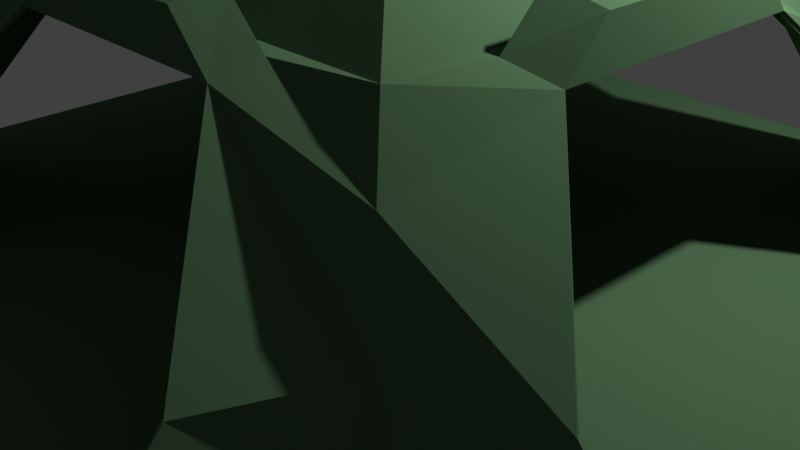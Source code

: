 # Source: 5.blend  (saved by Blender 2.83.20; exported with 4.5.12 LTS)
import bpy
from mathutils import Matrix  # noqa: F401  (used for matrix-valued properties, if any)

bpy.ops.wm.read_factory_settings(use_empty=True)
scene = bpy.context.scene
scene.name = 'Scene'

# ---- collections
col_collection = bpy.data.collections.new('Collection'); scene.collection.children.link(col_collection)

# ---- materials (node trees are filled in below, after node groups)
mat_1 = bpy.data.materials.new('Брезент БМ1')
mat_1.use_transparent_shadow = False
mat_1.diffuse_color = (0.0476, 0.1106, 0.04807, 1.0)

# ---- material node trees
mat_1.use_nodes = True; mat_1.node_tree.nodes.clear()
_N = mat_1.node_tree.nodes; _L = mat_1.node_tree.links
n0 = _N.new('ShaderNodeOutputMaterial'); n0.name = 'Material Output'; n0.location = (300, 300)
n1 = _N.new('ShaderNodeBsdfDiffuse'); n1.name = 'Diffuse BSDF'; n1.location = (10, 300)
n1.inputs[0].default_value = (0.0946, 0.1845, 0.09354, 1.0)
n1.inputs[1].default_value = 0.5
_L.new(n1.outputs[0], n0.inputs[0])
n0.is_active_output = True

# ---- world
world_world = bpy.data.worlds.new('World'); scene.world = world_world
world_world.use_nodes = True; world_world.node_tree.nodes.clear()
_N = world_world.node_tree.nodes; _L = world_world.node_tree.links
n0 = _N.new('ShaderNodeOutputWorld'); n0.name = 'World Output'; n0.location = (300, 300)
n1 = _N.new('ShaderNodeBackground'); n1.name = 'Background'; n1.location = (10, 300)
n1.inputs[0].default_value = (0.05088, 0.05088, 0.05088, 1.0)
_L.new(n1.outputs[0], n0.inputs[0])
n0.is_active_output = True
world_world.color = (0.05088, 0.05088, 0.05088)
world_world.use_sun_shadow = False
world_world.sun_shadow_jitter_overblur = 0.0

# ---- cameras
cam_camera = bpy.data.cameras.new('Camera')
cam_camera.clip_end = 100.0
cam_camera.ortho_scale = 7.314

# ---- lights
light_light = bpy.data.lights.new('Light', 'POINT')
light_light.transmission_factor = 0.0
light_light.energy = 1000.0
light_light.shadow_soft_size = 0.1
light_light.shadow_maximum_resolution = 0.006
light_light.use_absolute_resolution = True

# ---- meshes
me_cube = bpy.data.meshes.new('Cube')
me_cube.from_pydata([(0.9398, 0.9398, 1.0), (1.762, 0.8935, -1.039), (1.033, -0.4644, 1.504), (1.762, -0.8935, -1.039), (-0.9398, 0.9398, 1.0), (-1.762, 0.8935, -1.039), (-1.033, -0.4644, 1.504), (-1.762, -0.8935, -1.039), (1.441, 0.8722, -0.007229), (-1.441, -0.8722, -0.007229), (1.441, -0.8722, -0.007229), (-1.441, 0.8722, -0.007229), (0.8745, -0.5081, 1.647), (-0.8745, -0.5081, 1.647), (0.8745, 0.5081, 1.647), (-0.8745, 0.5081, 1.647), (0.6352, -0.6352, 2.069), (-0.6352, -0.6352, 2.069), (0.6352, 0.6352, 2.069), (-0.6352, 0.6352, 2.069), (-0.8618, 1.717, -0.9755), (-0.8618, -1.717, -0.9755), (0.8413, 1.423, -0.008781), (0.8618, 1.717, -0.9755), (-0.8413, -1.423, -0.008781), (-0.448, -1.004, 1.5), (0.8413, -1.423, -0.008781), (0.8618, -1.717, -0.9755), (-0.8413, 1.423, -0.008781), (1.033, 0.4644, 1.504), (0.9398, -0.9398, 1.0), (-1.033, 0.4644, 1.504), (0.4897, 0.8705, 1.625), (0.4897, -0.8705, 1.625), (-0.4897, -0.8705, 1.625), (-0.4897, 0.8705, 1.625), (1.041, 1.041, -1.0), (-1.041, 1.041, -1.0), (1.016, 1.016, 0.0), (-1.016, -1.016, 0.0), (-0.9398, -0.9398, 1.0), (1.016, -1.016, 0.0), (1.041, -1.041, -1.0), (-1.016, 1.016, 0.0), (-1.041, -1.041, -1.0), (0.448, 1.004, 1.5), (0.448, -1.004, 1.5), (-0.448, 1.004, 1.5), (0.8035, -0.8035, 1.616), (-0.8035, -0.8035, 1.616), (-0.8035, 0.8035, 1.616), (0.8035, 0.8035, 1.616), (0.3085, -1.004, 1.954), (-0.3085, -1.004, 1.954), (1.033, 0.3251, 1.958), (1.033, -0.3251, 1.958), (-1.033, -0.3251, 1.958), (-1.033, 0.3251, 1.958), (-0.3085, 1.004, 1.954), (0.3085, 1.004, 1.954), (0.8745, 0.3557, 2.101), (0.8745, -0.3557, 2.101), (-0.8745, -0.3557, 2.101), (-0.8745, 0.3557, 2.101), (0.3373, -0.8705, 2.079), (-0.3373, -0.8705, 2.079), (-0.3373, 0.8705, 2.079), (0.3373, 0.8705, 2.079), (0.9268, 0.9257, 0.9943), (1.753, 0.8806, -1.026), (1.016, -0.4547, 1.499), (1.753, -0.8806, -1.026), (-0.9268, 0.9257, 0.9943), (-1.753, 0.8806, -1.026), (-1.016, -0.4547, 1.499), (-1.753, -0.8806, -1.026), (1.431, 0.8548, -0.01009), (-1.431, -0.8548, -0.01009), (1.431, -0.8548, -0.01009), (-1.431, 0.8548, -0.01009), (0.874, -0.4969, 1.631), (-0.874, -0.4969, 1.631), (0.874, 0.4969, 1.631), (-0.874, 0.4969, 1.631), (0.6259, -0.6259, 2.054), (-0.6259, -0.6259, 2.054), (0.6259, 0.6259, 2.054), (-0.6259, 0.6259, 2.054), (-0.8496, 1.707, -0.9635), (-0.8496, -1.707, -0.9635), (0.8248, 1.412, -0.01167), (0.8496, 1.707, -0.9635), (-0.8248, -1.412, -0.01167), (-0.4392, -0.9866, 1.495), (0.8248, -1.412, -0.01167), (0.8496, -1.707, -0.9635), (-0.8248, 1.412, -0.01167), (1.016, 0.4547, 1.499), (0.9268, -0.9257, 0.9943), (-1.016, 0.4547, 1.499), (0.4796, 0.8663, 1.608), (0.4796, -0.8663, 1.608), (-0.4796, -0.8663, 1.608), (-0.4796, 0.8663, 1.608), (1.033, 1.032, -0.9841), (-1.033, 1.032, -0.9841), (1.003, 1.001, -0.003185), (-1.003, -1.001, -0.003185), (-0.9268, -0.9257, 0.9943), (1.003, -1.001, -0.003185), (1.033, -1.032, -0.9841), (-1.003, 1.001, -0.003185), (-1.033, -1.032, -0.9841), (0.4392, 0.9866, 1.495), (0.4392, -0.9866, 1.495), (-0.4392, 0.9866, 1.495), (0.7916, -0.7907, 1.607), (-0.7916, -0.7907, 1.607), (-0.7916, 0.7907, 1.607), (0.7916, 0.7907, 1.607), (0.3009, -0.987, 1.946), (-0.3009, -0.987, 1.946), (1.016, 0.3172, 1.95), (1.016, -0.3172, 1.95), (-1.016, -0.3172, 1.95), (-1.016, 0.3172, 1.95), (-0.3009, 0.987, 1.946), (0.3009, 0.987, 1.946), (0.8808, 0.3458, 2.085), (0.8808, -0.3458, 2.085), (-0.8808, -0.3458, 2.085), (-0.8808, 0.3458, 2.085), (0.3273, -0.8766, 2.062), (-0.3273, -0.8766, 2.062), (-0.3273, 0.8766, 2.062), (0.3273, 0.8766, 2.062)], [], [(6, 13, 62, 56), (37, 36, 42, 44), (50, 49, 17, 19), (2, 29, 54, 55), (13, 15, 63, 62), (25, 46, 52, 53), (18, 19, 17, 16), (49, 48, 16, 17), (51, 50, 19, 18), (48, 51, 18, 16), (7, 5, 37, 44), (8, 1, 36, 38), (6, 9, 39, 40), (3, 10, 41, 42), (5, 11, 43, 37), (1, 3, 42, 36), (29, 8, 38, 0), (9, 7, 44, 39), (10, 2, 30, 41), (11, 31, 4, 43), (12, 14, 51, 48), (15, 13, 49, 50), (13, 6, 40, 49), (31, 15, 50, 4), (14, 29, 0, 51), (2, 12, 48, 30), (20, 23, 36, 37), (23, 22, 38, 36), (24, 25, 40, 39), (26, 27, 42, 41), (28, 20, 37, 43), (27, 21, 44, 42), (22, 45, 0, 38), (21, 24, 39, 44), (46, 26, 41, 30), (47, 28, 43, 4), (34, 33, 48, 49), (32, 35, 50, 51), (25, 34, 49, 40), (35, 47, 4, 50), (45, 32, 51, 0), (33, 46, 30, 48), (57, 56, 62, 63), (55, 54, 60, 61), (59, 58, 66, 67), (53, 52, 64, 65), (33, 34, 65, 64), (15, 31, 57, 63), (35, 32, 67, 66), (31, 6, 56, 57), (29, 14, 60, 54), (34, 25, 53, 65), (45, 47, 58, 59), (12, 2, 55, 61), (47, 35, 66, 58), (32, 45, 59, 67), (46, 33, 64, 52), (14, 12, 61, 60), (74, 124, 130, 81), (105, 112, 110, 104), (118, 87, 85, 117), (70, 123, 122, 97), (81, 130, 131, 83), (93, 121, 120, 114), (86, 84, 85, 87), (117, 85, 84, 116), (119, 86, 87, 118), (116, 84, 86, 119), (75, 112, 105, 73), (76, 106, 104, 69), (74, 108, 107, 77), (71, 110, 109, 78), (73, 105, 111, 79), (69, 104, 110, 71), (97, 68, 106, 76), (77, 107, 112, 75), (78, 109, 98, 70), (79, 111, 72, 99), (80, 116, 119, 82), (83, 118, 117, 81), (81, 117, 108, 74), (99, 72, 118, 83), (82, 119, 68, 97), (70, 98, 116, 80), (88, 105, 104, 91), (91, 104, 106, 90), (92, 107, 108, 93), (94, 109, 110, 95), (96, 111, 105, 88), (95, 110, 112, 89), (90, 106, 68, 113), (89, 112, 107, 92), (114, 98, 109, 94), (115, 72, 111, 96), (102, 117, 116, 101), (100, 119, 118, 103), (93, 108, 117, 102), (103, 118, 72, 115), (113, 68, 119, 100), (101, 116, 98, 114), (125, 131, 130, 124), (123, 129, 128, 122), (127, 135, 134, 126), (121, 133, 132, 120), (101, 132, 133, 102), (83, 131, 125, 99), (103, 134, 135, 100), (99, 125, 124, 74), (97, 122, 128, 82), (102, 133, 121, 93), (113, 127, 126, 115), (80, 129, 123, 70), (115, 126, 134, 103), (100, 135, 127, 113), (114, 120, 132, 101), (82, 128, 129, 80), (46, 25, 93, 114), (29, 2, 70, 97), (6, 31, 99, 74), (47, 45, 113, 115), (5, 7, 75, 73), (1, 8, 76, 69), (9, 6, 74, 77), (10, 3, 71, 78), (11, 5, 73, 79), (3, 1, 69, 71), (8, 29, 97, 76), (7, 9, 77, 75), (2, 10, 78, 70), (31, 11, 79, 99), (23, 20, 88, 91), (22, 23, 91, 90), (25, 24, 92, 93), (27, 26, 94, 95), (20, 28, 96, 88), (21, 27, 95, 89), (45, 22, 90, 113), (24, 21, 89, 92), (26, 46, 114, 94), (28, 47, 115, 96)])
_uv = me_cube.uv_layers.new(name='UVMap')
_uv.uv.foreach_set('vector', [0.9447, 0.163, 0.928, 0.148, 0.928, 0.1005, 0.9447, 0.1155, 0.2901, 0.07551, 0.2901, 0.2936, 0.07111, 0.2936, 0.07111, 0.07551, 0.5481, 0.6369, 0.5481, 0.8052, 0.4998, 0.7876, 0.4998, 0.6545, 0.9851, 0.8129, 0.9851, 0.9102, 0.9375, 0.8956, 0.9375, 0.8275, 0.8414, 0.8129, 0.8414, 0.9194, 0.7937, 0.9034, 0.7937, 0.8288, 0.2946, 0.9061, 0.2946, 1.0, 0.2469, 0.9854, 0.2469, 0.9207, 0.6827, 0.6697, 0.6827, 0.8028, 0.5491, 0.8028, 0.5491, 0.6697, 0.9113, 0.0, 0.9113, 0.1684, 0.8637, 0.1507, 0.8637, 0.01763, 0.8898, 0.6445, 0.8898, 0.8129, 0.8421, 0.7952, 0.8421, 0.6622, 0.7937, 0.8129, 0.7937, 0.6445, 0.8421, 0.6622, 0.8421, 0.7952, 0.08662, 2.498e-08, 0.2746, 0.0, 0.2901, 0.07551, 0.07111, 0.07551, 0.8611, 0.164, 0.8637, 0.2772, 0.7919, 0.2525, 0.8183, 0.151, 0.8356, 0.3673, 0.833, 0.5313, 0.7902, 0.5183, 0.8115, 0.4154, 0.7638, 0.3673, 0.7612, 0.4805, 0.7185, 0.4935, 0.6921, 0.3921, 0.7919, 0.0, 0.7893, 0.1132, 0.7466, 0.1262, 0.7202, 0.02473, 0.2746, 0.3691, 0.08662, 0.3691, 0.07111, 0.2936, 0.2901, 0.2936, 0.8637, 0.0, 0.8611, 0.164, 0.8183, 0.151, 0.8396, 0.04811, 0.833, 0.5313, 0.8356, 0.6445, 0.7638, 0.6198, 0.7902, 0.5183, 0.7612, 0.4805, 0.7638, 0.6445, 0.7398, 0.5964, 0.7185, 0.4935, 0.7893, 0.1132, 0.7919, 0.2772, 0.7679, 0.2291, 0.7466, 0.1262, 0.3388, 0.6722, 0.3388, 0.5658, 0.3463, 0.5348, 0.3463, 0.7032, 0.3482, 0.6724, 0.3482, 0.566, 0.3557, 0.535, 0.3557, 0.7034, 0.3151, 0.9061, 0.3293, 0.9143, 0.3293, 0.9866, 0.2946, 0.9296, 0.5838, 0.9785, 0.5696, 0.9867, 0.5491, 0.9633, 0.5838, 0.9063, 0.6769, 0.9063, 0.6911, 0.9145, 0.6911, 0.9867, 0.6564, 0.9297, 0.6185, 0.9785, 0.6043, 0.9867, 0.5838, 0.9633, 0.6185, 0.9063, 0.3612, 0.09428, 0.3612, 0.2749, 0.2901, 0.2936, 0.2901, 0.07551, 0.4305, 0.6369, 0.4287, 0.7427, 0.3876, 0.7546, 0.3612, 0.6531, 0.9031, 0.4732, 0.9049, 0.6388, 0.8833, 0.5882, 0.862, 0.485, 0.06755, 0.8043, 0.0693, 0.9101, 0.0, 0.8939, 0.02642, 0.7924, 0.498, 0.8025, 0.4998, 0.9083, 0.4305, 0.8921, 0.4569, 0.7906, 0.0, 0.2749, 0.0, 0.09428, 0.07111, 0.07551, 0.07111, 0.2936, 0.4287, 0.7427, 0.4305, 0.9083, 0.4089, 0.8577, 0.3876, 0.7546, 0.9049, 0.3673, 0.9031, 0.4732, 0.862, 0.485, 0.8356, 0.3836, 0.0693, 0.6387, 0.06755, 0.8043, 0.02642, 0.7924, 0.04774, 0.6893, 0.4998, 0.6369, 0.498, 0.8025, 0.4569, 0.7906, 0.4782, 0.6875, 0.1922, 0.807, 0.1922, 0.7044, 0.1992, 0.6715, 0.1992, 0.8399, 0.3482, 0.8389, 0.3482, 0.7362, 0.3553, 0.7034, 0.3553, 0.8717, 0.7906, 0.3507, 0.7783, 0.357, 0.7554, 0.3332, 0.7906, 0.2772, 0.8135, 0.2772, 0.8259, 0.2835, 0.8259, 0.357, 0.7906, 0.3009, 0.8611, 0.3507, 0.8487, 0.357, 0.8259, 0.3332, 0.8611, 0.2772, 0.743, 0.2772, 0.7554, 0.2835, 0.7554, 0.357, 0.7202, 0.3009, 0.3316, 0.7747, 0.3316, 0.7066, 0.3482, 0.7034, 0.3482, 0.7779, 0.171, 0.71, 0.171, 0.6419, 0.1876, 0.6387, 0.1876, 0.7132, 0.9676, 0.7448, 0.9676, 0.8095, 0.9535, 0.8125, 0.9535, 0.7418, 0.3413, 0.9394, 0.3413, 0.8747, 0.3553, 0.8717, 0.3553, 0.9424, 0.9375, 0.8129, 0.9375, 0.9155, 0.8898, 0.8995, 0.8898, 0.8288, 0.171, 0.7282, 0.1876, 0.7132, 0.1876, 0.7607, 0.171, 0.7757, 0.8898, 0.8129, 0.8898, 0.9155, 0.8421, 0.8995, 0.8421, 0.8288, 0.9845, 0.6445, 0.9845, 0.7418, 0.9369, 0.7272, 0.9369, 0.6591, 0.9113, 0.1005, 0.928, 0.1155, 0.928, 0.163, 0.9113, 0.148, 0.4595, 0.9212, 0.4735, 0.9083, 0.4735, 0.9564, 0.4595, 0.9694, 0.2469, 0.9061, 0.2469, 1.0, 0.1992, 0.9854, 0.1992, 0.9207, 0.9369, 0.7568, 0.9535, 0.7418, 0.9535, 0.7893, 0.9369, 0.8043, 0.9587, 0.1616, 0.9447, 0.1487, 0.9447, 0.1005, 0.9587, 0.1135, 0.4454, 0.9212, 0.4595, 0.9083, 0.4595, 0.9564, 0.4454, 0.9694, 0.4875, 0.9694, 0.4735, 0.9565, 0.4735, 0.9083, 0.4875, 0.9213, 0.5474, 0.8052, 0.5474, 0.9117, 0.4998, 0.8957, 0.4998, 0.8212, 0.424, 0.9083, 0.424, 0.9556, 0.4097, 0.9697, 0.409, 0.9221, 0.6492, 0.2919, 0.4321, 0.2919, 0.4321, 0.07545, 0.6492, 0.07545, 0.9511, 0.533, 0.9049, 0.5157, 0.9049, 0.3846, 0.9511, 0.3673, 0.9985, 0.4626, 0.9511, 0.4482, 0.9511, 0.3817, 0.9985, 0.3673, 0.7397, 0.9292, 0.6921, 0.9134, 0.6921, 0.8409, 0.7397, 0.8251, 0.1887, 0.9113, 0.1412, 0.8968, 0.1412, 0.8337, 0.1887, 0.8193, 0.1992, 0.6715, 0.3309, 0.6715, 0.3309, 0.8027, 0.1992, 0.8027, 0.9107, 0.3342, 0.8637, 0.3169, 0.8637, 0.1857, 0.9107, 0.1684, 0.9369, 0.8104, 0.8898, 0.793, 0.8898, 0.6619, 0.9369, 0.6445, 0.957, 0.334, 0.9107, 0.3168, 0.9107, 0.1856, 0.957, 0.1684, 0.4481, 0.3673, 0.4321, 0.2919, 0.6492, 0.2919, 0.6333, 0.3673, 0.3283, 0.4808, 0.2852, 0.4941, 0.2594, 0.3945, 0.3309, 0.3691, 0.2594, 0.6448, 0.2355, 0.5966, 0.2138, 0.4941, 0.2569, 0.4808, 0.6206, 0.6697, 0.5491, 0.6443, 0.575, 0.5448, 0.618, 0.558, 0.6921, 0.6697, 0.6206, 0.6443, 0.6464, 0.5448, 0.6895, 0.558, 0.6333, 0.0, 0.6492, 0.07545, 0.4321, 0.07545, 0.4481, 2.498e-08, 0.3309, 0.6448, 0.307, 0.5966, 0.2852, 0.4941, 0.3283, 0.4808, 0.2569, 0.4808, 0.2138, 0.4941, 0.1879, 0.3945, 0.2594, 0.3691, 0.618, 0.558, 0.575, 0.5448, 0.5967, 0.4422, 0.6206, 0.394, 0.6895, 0.558, 0.6464, 0.5448, 0.6682, 0.4422, 0.6921, 0.394, 0.3309, 0.3999, 0.3396, 0.3691, 0.3396, 0.5348, 0.3309, 0.5041, 0.3396, 0.3999, 0.3482, 0.3691, 0.3482, 0.5348, 0.3396, 0.5041, 0.9777, 0.3268, 0.957, 0.3038, 0.9899, 0.2476, 0.9899, 0.3202, 0.3941, 0.9149, 0.3941, 0.9876, 0.3612, 0.9314, 0.3819, 0.9083, 0.6442, 0.9855, 0.6235, 0.9624, 0.6564, 0.9063, 0.6564, 0.9789, 0.9899, 0.175, 0.9899, 0.2476, 0.957, 0.1914, 0.9777, 0.1684, 0.7202, 0.2727, 0.6492, 0.2919, 0.6492, 0.07545, 0.7202, 0.09465, 0.1992, 0.8027, 0.2702, 0.8035, 0.2702, 0.9061, 0.2271, 0.9031, 0.1956, 0.4984, 0.2138, 0.4941, 0.2355, 0.5966, 0.201, 0.6613, 0.298, 0.8057, 0.3412, 0.8027, 0.3412, 0.9052, 0.2702, 0.9061, 0.6479, 0.8058, 0.6911, 0.8028, 0.6911, 0.9054, 0.6201, 0.9063, 0.3612, 0.09465, 0.4321, 0.07545, 0.4321, 0.2919, 0.3612, 0.2727, 0.267, 0.4984, 0.2852, 0.4941, 0.307, 0.5966, 0.2725, 0.6613, 0.5491, 0.8028, 0.6201, 0.8037, 0.6201, 0.9063, 0.577, 0.9032, 0.5622, 0.3775, 0.5967, 0.4422, 0.575, 0.5448, 0.5568, 0.5404, 0.6337, 0.3775, 0.6682, 0.4422, 0.6464, 0.5448, 0.6282, 0.5404, 0.3309, 0.5675, 0.3388, 0.5348, 0.3388, 0.7007, 0.3309, 0.668, 0.3482, 0.4018, 0.3562, 0.3691, 0.3562, 0.535, 0.3482, 0.5023, 0.201, 0.6613, 0.2355, 0.5966, 0.2399, 0.6622, 0.2084, 0.6715, 0.6411, 0.3673, 0.6725, 0.3767, 0.6682, 0.4422, 0.6337, 0.3775, 0.2725, 0.6613, 0.307, 0.5966, 0.3114, 0.6622, 0.2799, 0.6715, 0.5696, 0.3673, 0.6011, 0.3767, 0.5967, 0.4422, 0.5622, 0.3775, 0.9733, 0.1419, 0.9591, 0.1449, 0.9591, 0.07246, 0.9733, 0.07545, 0.9733, 0.06947, 0.9591, 0.07246, 0.9591, 0.0, 0.9733, 0.00299, 0.08155, 0.8968, 0.0693, 0.8996, 0.0693, 0.831, 0.08155, 0.8337, 0.1412, 0.8968, 0.129, 0.8996, 0.129, 0.831, 0.1412, 0.8337, 0.9526, 0.6335, 0.9049, 0.6175, 0.9049, 0.549, 0.9526, 0.533, 0.9511, 0.5102, 0.9518, 0.4626, 0.9661, 0.4767, 0.9661, 0.524, 0.9591, 0.1005, 0.9113, 0.08454, 0.9113, 0.01595, 0.9591, 0.0, 1.0, 0.6283, 0.9526, 0.6139, 0.9526, 0.5474, 1.0, 0.533, 0.4454, 0.9083, 0.4454, 0.9556, 0.4312, 0.9697, 0.4305, 0.9221, 0.03799, 0.957, 0.03903, 0.9101, 0.05065, 0.9224, 0.05065, 0.969, 0.129, 0.9113, 0.08155, 0.8968, 0.08155, 0.8337, 0.129, 0.8193, 0.3941, 0.9559, 0.3948, 0.9083, 0.409, 0.9224, 0.409, 0.9697, 0.03799, 0.9101, 0.03799, 0.9567, 0.02637, 0.969, 0.02533, 0.9222, 0.01266, 0.957, 0.0137, 0.9101, 0.02533, 0.9224, 0.02533, 0.969, 0.01266, 0.9101, 0.01266, 0.9567, 0.001041, 0.969, 0.0, 0.9222, 0.7874, 0.9292, 0.7397, 0.9134, 0.7397, 0.8409, 0.7874, 0.8251, 0.6863, 0.6697, 0.6863, 0.7636, 0.6845, 0.7626, 0.6845, 0.6706, 0.6845, 0.6697, 0.6845, 0.767, 0.6827, 0.766, 0.6827, 0.6707, 0.3481, 0.5348, 0.3481, 0.6321, 0.3463, 0.6311, 0.3463, 0.5358, 0.6863, 0.7636, 0.6863, 0.6697, 0.6881, 0.6706, 0.6881, 0.7626, 0.1879, 0.6387, 0.0, 0.6387, 0.001351, 0.6373, 0.1866, 0.6373, 0.3612, 0.6369, 0.3634, 0.5274, 0.3652, 0.5277, 0.3625, 0.6355, 0.002236, 0.5292, 0.04513, 0.3691, 0.04615, 0.3696, 0.004066, 0.5295, 0.5469, 0.5274, 0.5491, 0.6369, 0.5478, 0.6355, 0.5451, 0.5277, 0.1857, 0.5292, 0.1879, 0.6387, 0.1866, 0.6373, 0.1839, 0.5295, 0.5491, 0.6369, 0.3612, 0.6369, 0.3625, 0.6355, 0.5478, 0.6355, 0.3634, 0.5274, 0.4063, 0.3673, 0.4073, 0.3678, 0.3652, 0.5277, 0.0, 0.6387, 0.002236, 0.5292, 0.004066, 0.5295, 0.001351, 0.6373, 0.504, 0.3673, 0.5469, 0.5274, 0.5451, 0.5277, 0.503, 0.3678, 0.1428, 0.3691, 0.1857, 0.5292, 0.1839, 0.5295, 0.1418, 0.3696, 0.7937, 0.6445, 0.7937, 0.8251, 0.7925, 0.8238, 0.7925, 0.6458, 0.6921, 0.6467, 0.7937, 0.6445, 0.7925, 0.6458, 0.6924, 0.6484, 0.36, 0.5314, 0.36, 0.6936, 0.3588, 0.6937, 0.3581, 0.5315, 0.171, 0.8193, 0.0693, 0.8171, 0.0696, 0.8154, 0.1697, 0.818, 0.7937, 0.8251, 0.6921, 0.823, 0.6924, 0.8212, 0.7925, 0.8238, 0.171, 0.6387, 0.171, 0.8193, 0.1697, 0.818, 0.1697, 0.6399, 0.3581, 0.5314, 0.3581, 0.6936, 0.3569, 0.6937, 0.3562, 0.5315, 0.0693, 0.6408, 0.171, 0.6387, 0.1697, 0.6399, 0.0696, 0.6425, 0.36, 0.3692, 0.36, 0.5314, 0.3581, 0.5314, 0.3588, 0.3691, 0.3581, 0.3692, 0.3581, 0.5314, 0.3562, 0.5314, 0.3569, 0.3691])
me_cube.materials.append(mat_1)
me_cube.use_remesh_preserve_volume = False
me_cube.use_remesh_preserve_attributes = False
me_cube.use_mirror_vertex_groups = False
me_cube.update()

# ---- objects
ob_cube = bpy.data.objects.new('Cube', me_cube)
ob_light = bpy.data.objects.new('Light', light_light)
ob_camera = bpy.data.objects.new('Camera', cam_camera)

# ---- transforms, parenting, visibility, modifiers, constraints
ob_cube.location = (0.0, 0.0, 1.0)
ob_cube.scale = (2.971, 3.0, 1.0)
ob_cube.lock_rotations_4d = False
ob_cube.empty_display_type = 'ARROWS'
ob_cube.lineart.crease_threshold = 0.0
ob_light.location = (4.076, 1.005, 5.904)
ob_light.rotation_euler = (0.6503, 0.05522, 1.866)
ob_light.lock_rotations_4d = False
ob_light.empty_display_type = 'ARROWS'
ob_light.color = (0.0, 0.0, 0.0, 0.0)
ob_light.lineart.crease_threshold = 0.0
ob_camera.location = (7.359, -6.926, 4.958)
ob_camera.rotation_euler = (1.109, 0.0, 0.8149)
ob_camera.lock_rotations_4d = False
ob_camera.empty_display_type = 'ARROWS'
ob_camera.color = (0.0, 0.0, 0.0, 0.0)
ob_camera.display_type = 'WIRE'
ob_camera.lineart.crease_threshold = 0.0

# ---- collection membership
col_collection.objects.link(ob_cube)
col_collection.objects.link(ob_light)
col_collection.objects.link(ob_camera)

# ---- scene / render settings (as saved in the file)
scene.camera = ob_camera
scene.frame_start = 1; scene.frame_end = 250; scene.frame_set(1)
scene.render.engine = 'BLENDER_EEVEE_NEXT'
scene.cycles.use_denoising = False
scene.cycles.samples = 128
scene.cycles.sampling_pattern = 'TABULATED_SOBOL'
scene.cycles.use_adaptive_sampling = False
scene.cycles.use_light_tree = False
scene.view_settings.view_transform = 'Standard'
bpy.context.view_layer.update()
